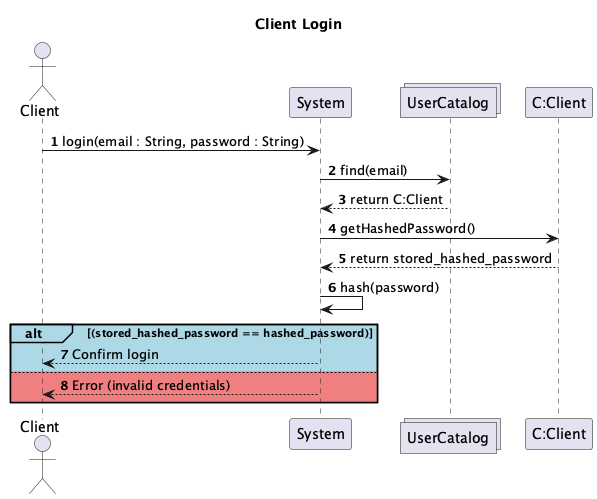

The diagram above was rendered by PlantUML. Its source (embedded in the PNG):
@startuml
actor Client
participant System
collections UserCatalog
participant "C:Client"

title Client Login

autonumber

Client -> System : login(email : String, password : String)
System -> UserCatalog : find(email)
UserCatalog --> System : return C:Client

System -> "C:Client" : getHashedPassword()
"C:Client" --> System : return stored_hashed_password
System -> System : hash(password)

alt#LightBlue #LightBlue (stored_hashed_password == hashed_password)
    System --> Client : Confirm login
else #LightCoral
    System --> Client : Error (invalid credentials)
end
@enduml